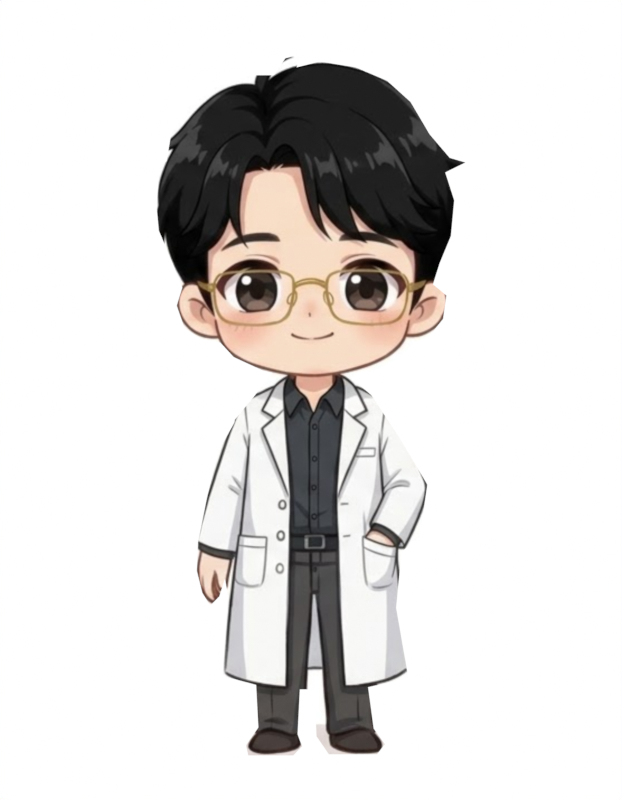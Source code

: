 # Source: mrdoc-illustrated.blend  (saved by Blender 4.5.92; exported with 4.5.12 LTS)
import bpy
from mathutils import Matrix  # noqa: F401  (used for matrix-valued properties, if any)

bpy.ops.wm.read_factory_settings(use_empty=True)
scene = bpy.context.scene
scene.name = 'Mr.Doc • illustrated reference rig'

# ---- images (referenced by path relative to the original .blend; pixels are not part of the script)
import os
ASSET_DIR = os.environ.get("B2B_ASSET_DIR", "")  # directory of the original .blend (textures are referenced by path, not embedded)
HERE = os.path.dirname(os.path.abspath(__file__))  # packed textures are extracted next to this script under _unpacked/

def load_image(name, relpath, width, height, colorspace="sRGB"):
    """Load a texture the original file referenced (path relative to the .blend, or extracted next to this script)."""
    p = next((c for c in (os.path.join(HERE, relpath), os.path.join(ASSET_DIR, relpath)) if relpath and os.path.exists(c)), "")
    if p:
        img = bpy.data.images.load(p, check_existing=True)
        img.name = name
    else:  # same state as the original file: an image datablock whose file is absent (Cycles renders it pink)
        img = bpy.data.images.new(name, width, height)
        img.source = "FILE"
        img.filepath = "//" + (relpath or name)
    img.colorspace_settings.name = colorspace
    return img
img_approved_turnaround_png = load_image('approved-turnaround.png', '_unpacked/approved-turnaround.8942ccd8.png', 1376, 768, 'sRGB')

# ---- materials (node trees are filled in below, after node groups)
mat_original_artwork___unlit = bpy.data.materials.new('Original artwork • unlit')

# ---- material node trees
mat_original_artwork___unlit.use_nodes = True; mat_original_artwork___unlit.node_tree.nodes.clear()
_N = mat_original_artwork___unlit.node_tree.nodes; _L = mat_original_artwork___unlit.node_tree.links
n0 = _N.new('ShaderNodeTexImage'); n0.name = 'Image Texture'; n0.location = (0, 0)
n0.image = img_approved_turnaround_png
n1 = _N.new('ShaderNodeEmission'); n1.name = 'Emission'; n1.location = (0, 0)
n2 = _N.new('ShaderNodeOutputMaterial'); n2.name = 'Material Output'; n2.location = (0, 0)
_L.new(n0.outputs[0], n1.inputs[0])
_L.new(n1.outputs[0], n2.inputs[0])
n2.is_active_output = True

# ---- world
world_paper_white = bpy.data.worlds.new('Paper white'); scene.world = world_paper_white
world_paper_white.color = (1.0, 1.0, 1.0)

# ---- cameras
cam_camera_001 = bpy.data.cameras.new('Camera.001')
cam_camera_001.type = 'ORTHO'
cam_camera_001.ortho_scale = 2.75

# ---- meshes
me_coat_trousers_and_shoes = bpy.data.meshes.new('Coat trousers and shoes')
me_coat_trousers_and_shoes.from_pydata([(-0.1231, 0.0, 1.327), (0.1077, 0.0, 1.323), (0.2077, 0.0, 1.238), (0.3038, 0.0, 1.092), (0.4, 0.0, 0.9308), (0.3731, 0.0, 0.75), (0.3115, 0.0, 0.7), (0.2923, 0.0, 0.5077), (0.3346, 0.0, 0.2654), (0.1962, 0.0, 0.2346), (0.2154, 0.0, 0.09231), (0.2538, 0.0, 0.03846), (0.2269, 0.0, 0.003846), (0.06154, 0.0, 0.003846), (0.01923, 0.0, 0.06538), (0.01154, 0.0, 0.2269), (-0.03846, 0.0, 0.2269), (-0.04615, 0.0, 0.07308), (-0.03077, 0.0, 0.03077), (-0.06154, 0.0, 0.0), (-0.2154, 0.0, 0.0), (-0.2231, 0.0, 0.03462), (-0.1808, 0.0, 0.09615), (-0.1885, 0.0, 0.2423), (-0.3038, 0.0, 0.2731), (-0.2846, 0.0, 0.5462), (-0.3115, 0.0, 0.6962), (-0.3538, 0.0, 0.7577), (-0.3038, 0.0, 0.95), (-0.2615, 0.0, 1.154), (-0.1923, 0.0, 1.238)], [], [(0, 1, 2, 3, 4, 5, 6, 7, 8, 9, 10, 11, 12, 13, 14, 15, 16, 17, 18, 19, 20, 21, 22, 23, 24, 25, 26, 27, 28, 29, 30)])
_uv = me_coat_trousers_and_shoes.uv_layers.new(name='UVMap')
_uv.uv.foreach_set('vector', [0.1156, 0.5234, 0.1592, 0.5221, 0.1781, 0.4935, 0.1962, 0.444, 0.2144, 0.3893, 0.2093, 0.3281, 0.1977, 0.3112, 0.194, 0.2461, 0.202, 0.1641, 0.1759, 0.1536, 0.1795, 0.1055, 0.1868, 0.08724, 0.1817, 0.07552, 0.1504, 0.07552, 0.1424, 0.09635, 0.141, 0.151, 0.1315, 0.151, 0.1301, 0.09896, 0.133, 0.08464, 0.1272, 0.07422, 0.09811, 0.07422, 0.09666, 0.08594, 0.1047, 0.1068, 0.1032, 0.1562, 0.0814, 0.1667, 0.08503, 0.2591, 0.07994, 0.3099, 0.07195, 0.3307, 0.0814, 0.3958, 0.08939, 0.4648, 0.1025, 0.4935])
me_coat_trousers_and_shoes.materials.append(mat_original_artwork___unlit)
me_coat_trousers_and_shoes.update()
me_left_sleeve_and_hand = bpy.data.meshes.new('Left sleeve and hand')
me_left_sleeve_and_hand.from_pydata([(-0.25, -0.002, 1.169), (-0.1769, -0.002, 1.135), (-0.2462, -0.002, 0.9154), (-0.2846, -0.002, 0.7462), (-0.2885, -0.002, 0.6308), (-0.3154, -0.002, 0.5462), (-0.3462, -0.002, 0.5154), (-0.3731, -0.002, 0.5577), (-0.3923, -0.002, 0.6346), (-0.3885, -0.002, 0.7308), (-0.3577, -0.002, 0.8846), (-0.3192, -0.002, 1.042)], [], [(0, 1, 2, 3, 4, 5, 6, 7, 8, 9, 10, 11)])
_uv = me_left_sleeve_and_hand.uv_layers.new(name='UVMap')
_uv.uv.foreach_set('vector', [0.09157, 0.4701, 0.1054, 0.4583, 0.0923, 0.3841, 0.08503, 0.3268, 0.0843, 0.2878, 0.07922, 0.2591, 0.0734, 0.2487, 0.06831, 0.263, 0.06468, 0.2891, 0.06541, 0.3216, 0.07122, 0.3737, 0.07849, 0.4271])
me_left_sleeve_and_hand.materials.append(mat_original_artwork___unlit)
me_left_sleeve_and_hand.update()
me_exact_reference_face_hair_glasses = bpy.data.meshes.new('Exact reference face hair glasses')
me_exact_reference_face_hair_glasses.from_pydata([(-0.05769, -0.008, 1.296), (-0.1654, -0.008, 1.323), (-0.2654, -0.008, 1.369), (-0.3115, -0.008, 1.419), (-0.3769, -0.008, 1.431), (-0.4346, -0.008, 1.469), (-0.4615, -0.008, 1.546), (-0.4423, -0.008, 1.608), (-0.4731, -0.008, 1.685), (-0.5231, -0.008, 1.804), (-0.5308, -0.008, 1.888), (-0.5231, -0.008, 1.985), (-0.55, -0.008, 2.019), (-0.4962, -0.008, 2.042), (-0.4808, -0.008, 2.135), (-0.4192, -0.008, 2.231), (-0.3154, -0.008, 2.308), (-0.2038, -0.008, 2.338), (-0.1269, -0.008, 2.338), (-0.08846, -0.008, 2.396), (-0.03077, -0.008, 2.412), (-0.05, -0.008, 2.365), (0.03077, -0.008, 2.385), (0.1538, -0.008, 2.365), (0.2615, -0.008, 2.319), (0.3423, -0.008, 2.246), (0.4077, -0.008, 2.135), (0.4769, -0.008, 2.054), (0.5308, -0.008, 2.038), (0.4615, -0.008, 2.004), (0.4923, -0.008, 1.908), (0.4808, -0.008, 1.785), (0.4423, -0.008, 1.692), (0.4192, -0.008, 1.619), (0.4654, -0.008, 1.581), (0.4538, -0.008, 1.5), (0.4038, -0.008, 1.438), (0.35, -0.008, 1.419), (0.3115, -0.008, 1.369), (0.2115, -0.008, 1.319), (0.09231, -0.008, 1.288)], [], [(0, 1, 2, 3, 4, 5, 6, 7, 8, 9, 10, 11, 12, 13, 14, 15, 16, 17, 18, 19, 20, 21, 22, 23, 24, 25, 26, 27, 28, 29, 30, 31, 32, 33, 34, 35, 36, 37, 38, 39, 40)])
_uv = me_exact_reference_face_hair_glasses.uv_layers.new(name='UVMap')
_uv.uv.foreach_set('vector', [0.1279, 0.513, 0.1076, 0.5221, 0.08866, 0.5378, 0.07994, 0.5547, 0.06759, 0.5586, 0.05669, 0.5716, 0.0516, 0.5977, 0.05523, 0.6185, 0.04942, 0.6445, 0.03997, 0.6849, 0.03852, 0.7135, 0.03997, 0.7461, 0.03488, 0.7578, 0.04506, 0.7656, 0.04797, 0.7969, 0.05959, 0.8294, 0.07922, 0.8555, 0.1003, 0.8659, 0.1148, 0.8659, 0.1221, 0.8854, 0.133, 0.8906, 0.1294, 0.875, 0.1446, 0.8815, 0.1679, 0.875, 0.1882, 0.8594, 0.2035, 0.8346, 0.2158, 0.7969, 0.2289, 0.7695, 0.2391, 0.7643, 0.226, 0.7526, 0.2318, 0.7201, 0.2297, 0.6784, 0.2224, 0.6471, 0.218, 0.6224, 0.2267, 0.6094, 0.2246, 0.582, 0.2151, 0.5612, 0.2049, 0.5547, 0.1977, 0.5378, 0.1788, 0.5208, 0.1562, 0.5104])
me_exact_reference_face_hair_glasses.materials.append(mat_original_artwork___unlit)
me_exact_reference_face_hair_glasses.update()
arm_armature_001 = bpy.data.armatures.new('Armature.001')  # bones are not reproduced

# ---- objects
ob_mrdoc_illustrated_rig = bpy.data.objects.new('MrDoc_Illustrated_Rig', arm_armature_001)
ob_coat_trousers_and_shoes = bpy.data.objects.new('Coat trousers and shoes', me_coat_trousers_and_shoes)
ob_left_sleeve_and_hand = bpy.data.objects.new('Left sleeve and hand', me_left_sleeve_and_hand)
ob_exact_reference_face_hair_glasses = bpy.data.objects.new('Exact reference face hair glasses', me_exact_reference_face_hair_glasses)
ob_camera = bpy.data.objects.new('Camera', cam_camera_001)

# ---- transforms, parenting, visibility, modifiers, constraints
ob_mrdoc_illustrated_rig.location = (0.0, 0.0, 0.0)
ob_mrdoc_illustrated_rig.show_in_front = True
ob_coat_trousers_and_shoes.parent = ob_mrdoc_illustrated_rig
ob_coat_trousers_and_shoes.location = (0.0, 0.0, 0.0)
_vg = ob_coat_trousers_and_shoes.vertex_groups.new(name='Body')
_vg.add([0, 1, 2, 3, 4, 5, 6, 7, 8, 9, 10, 11, 12, 13, 14, 15, 16, 17, 18, 19, 20, 21, 22, 23, 24, 25, 26, 27, 28, 29, 30], 1.0, 'REPLACE')
_m = ob_coat_trousers_and_shoes.modifiers.new('Illustration deformation', 'ARMATURE')
_m.object = ob_mrdoc_illustrated_rig
ob_left_sleeve_and_hand.parent = ob_mrdoc_illustrated_rig
ob_left_sleeve_and_hand.location = (0.0, 0.0, 0.0)
_vg = ob_left_sleeve_and_hand.vertex_groups.new(name='GreetingArm')
_vg.add([0, 1, 2, 3, 4, 5, 6, 7, 8, 9, 10, 11], 1.0, 'REPLACE')
_m = ob_left_sleeve_and_hand.modifiers.new('Illustration deformation', 'ARMATURE')
_m.object = ob_mrdoc_illustrated_rig
ob_exact_reference_face_hair_glasses.parent = ob_mrdoc_illustrated_rig
ob_exact_reference_face_hair_glasses.location = (0.0, 0.0, 0.0)
_vg = ob_exact_reference_face_hair_glasses.vertex_groups.new(name='Head')
_vg.add([0, 1, 2, 3, 4, 5, 6, 7, 8, 9, 10, 11, 12, 13, 14, 15, 16, 17, 18, 19, 20, 21, 22, 23, 24, 25, 26, 27, 28, 29, 30, 31, 32, 33, 34, 35, 36, 37, 38, 39, 40], 1.0, 'REPLACE')
_m = ob_exact_reference_face_hair_glasses.modifiers.new('Illustration deformation', 'ARMATURE')
_m.object = ob_mrdoc_illustrated_rig
ob_camera.location = (0.0, -8.0, 1.22)
ob_camera.rotation_euler = (1.571, 0.0, 0.0)

# ---- collection membership
scene.collection.objects.link(ob_mrdoc_illustrated_rig)
scene.collection.objects.link(ob_coat_trousers_and_shoes)
scene.collection.objects.link(ob_left_sleeve_and_hand)
scene.collection.objects.link(ob_exact_reference_face_hair_glasses)
scene.collection.objects.link(ob_camera)

# ---- scene / render settings (as saved in the file)
scene.camera = ob_camera
scene.frame_start = 1; scene.frame_end = 120; scene.frame_set(1)
scene.render.engine = 'BLENDER_EEVEE_NEXT'
scene.render.image_settings.exr_codec = 'NONE'
scene.render.resolution_x = 700
scene.render.resolution_y = 900
scene.render.film_transparent = True
scene.render.simplify_subdivision_render = 0
scene.render.simplify_child_particles_render = 0.0
scene.eevee.use_volume_custom_range = False
scene.eevee.use_fast_gi = False
scene.eevee.use_shadows = False
scene.view_settings.view_transform = 'Standard'
scene.view_settings.white_balance_temperature = 0.0
scene.view_settings.white_balance_tint = 0.0
scene.view_settings.white_balance_whitepoint = (2.97, 0.5193, -0.0414)
bpy.context.view_layer.update()
